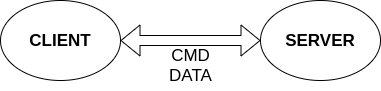

The diagram above was exported from draw.io. Its source (the exported page's mxGraphModel, read from the mxfile embedded in the PNG):
<mxGraphModel dx="866" dy="515" grid="1" gridSize="10" guides="1" tooltips="1" connect="1" arrows="1" fold="1" page="1" pageScale="1" pageWidth="827" pageHeight="1169" math="0" shadow="0">
  <root>
    <mxCell id="0" />
    <mxCell id="1" parent="0" />
    <mxCell id="TcEiIGRqbE9srzs29XWU-2" value="CLIENT" style="ellipse;whiteSpace=wrap;html=1;fontStyle=1;fontSize=17;" vertex="1" parent="1">
      <mxGeometry x="60" y="40" width="120" height="80" as="geometry" />
    </mxCell>
    <mxCell id="TcEiIGRqbE9srzs29XWU-3" value="SERVER" style="ellipse;whiteSpace=wrap;html=1;fontStyle=1;fontSize=17;" vertex="1" parent="1">
      <mxGeometry x="320" y="40" width="120" height="80" as="geometry" />
    </mxCell>
    <mxCell id="TcEiIGRqbE9srzs29XWU-5" value="CMD&lt;br&gt;DATA" style="text;html=1;align=center;verticalAlign=middle;resizable=0;points=[];autosize=1;fontSize=17;" vertex="1" parent="1">
      <mxGeometry x="220" y="80" width="60" height="50" as="geometry" />
    </mxCell>
    <mxCell id="TcEiIGRqbE9srzs29XWU-6" value="" style="shape=flexArrow;endArrow=classic;startArrow=classic;html=1;fontSize=17;exitX=1;exitY=0.5;exitDx=0;exitDy=0;entryX=0;entryY=0.5;entryDx=0;entryDy=0;" edge="1" parent="1" source="TcEiIGRqbE9srzs29XWU-2" target="TcEiIGRqbE9srzs29XWU-3">
      <mxGeometry width="50" height="50" relative="1" as="geometry">
        <mxPoint x="60" y="200" as="sourcePoint" />
        <mxPoint x="110" y="150" as="targetPoint" />
      </mxGeometry>
    </mxCell>
  </root>
</mxGraphModel>